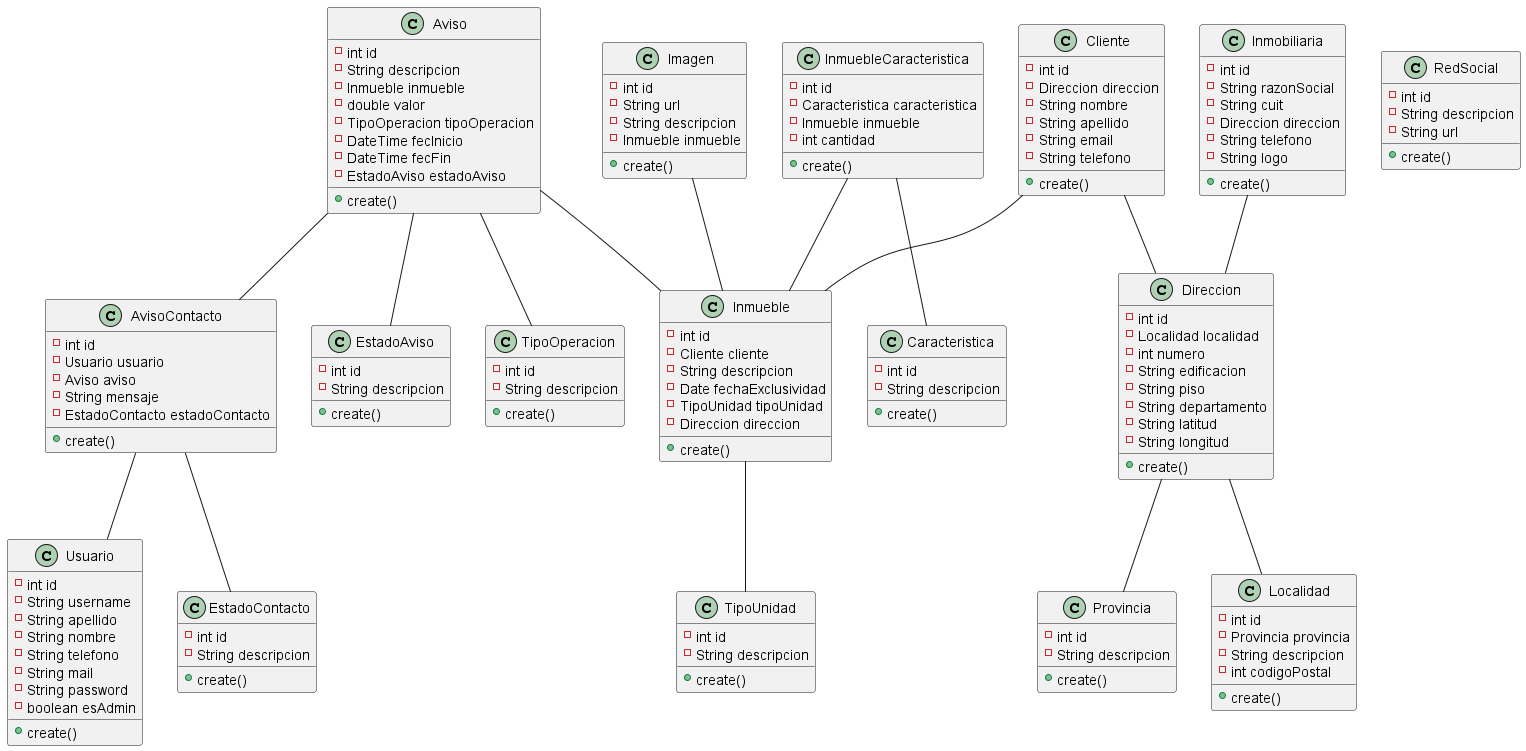

The diagram above was rendered by PlantUML. Its source (embedded in the PNG):
@startuml
'https://plantuml.com/class-diagram

class Aviso {
- int id
- String descripcion
- Inmueble inmueble
- double valor
- TipoOperacion tipoOperacion
- DateTime fecInicio
- DateTime fecFin
- EstadoAviso estadoAviso
+create()
}
class AvisoContacto {
-int id
-Usuario usuario
-Aviso aviso
-String mensaje
-EstadoContacto estadoContacto
+create()
}
class Caracteristica{
-int id
-String descripcion
+create()
}
class Cliente{
-int id
-Direccion direccion
-String nombre
-String apellido
-String email
-String telefono
+create()
}
class Direccion{
-int id
-Localidad localidad
-int numero
-String edificacion
-String piso
-String departamento
-String latitud
-String longitud
+create()
}
class EstadoAviso{
-int id
-String descripcion
+create()
}
class EstadoContacto{
-int id
-String descripcion
+create()
}
class Imagen{
-int id
-String url
-String descripcion
-Inmueble inmueble
+create()
}
class Inmobiliaria {
-int id
-String razonSocial
-String cuit
-Direccion direccion
-String telefono
-String logo
+create()
}
class Inmueble {
-int id
-Cliente cliente
-String descripcion
-Date fechaExclusividad
-TipoUnidad tipoUnidad
-Direccion direccion
+create()
}
class InmuebleCaracteristica {
-int id
-Caracteristica caracteristica
-Inmueble inmueble
-int cantidad
+create()
}
class Localidad {
-int id
-Provincia provincia
-String descripcion
-int codigoPostal
+create()
}
class Provincia {
-int id
-String descripcion
+create()
}
class RedSocial {
-int id
-String descripcion
-String url
+create()
}
class TipoOperacion {
-int id
-String descripcion
+create()
}
class TipoUnidad {
-int id
-String descripcion
+create()
}
class Usuario {
-int id
-String username
-String apellido
-String nombre
-String telefono
-String mail
-String password
-boolean esAdmin
+create()
}

Aviso -- AvisoContacto
Aviso -- Inmueble
Aviso -- TipoOperacion
Aviso -- EstadoAviso

AvisoContacto -- Usuario
AvisoContacto -- EstadoContacto

Cliente -- Direccion
Cliente -- Inmueble

Inmueble -- TipoUnidad

InmuebleCaracteristica -- Caracteristica
InmuebleCaracteristica -- Inmueble
Imagen -- Inmueble

Inmobiliaria -- Direccion

Direccion -- Localidad
Direccion -- Provincia



@enduml